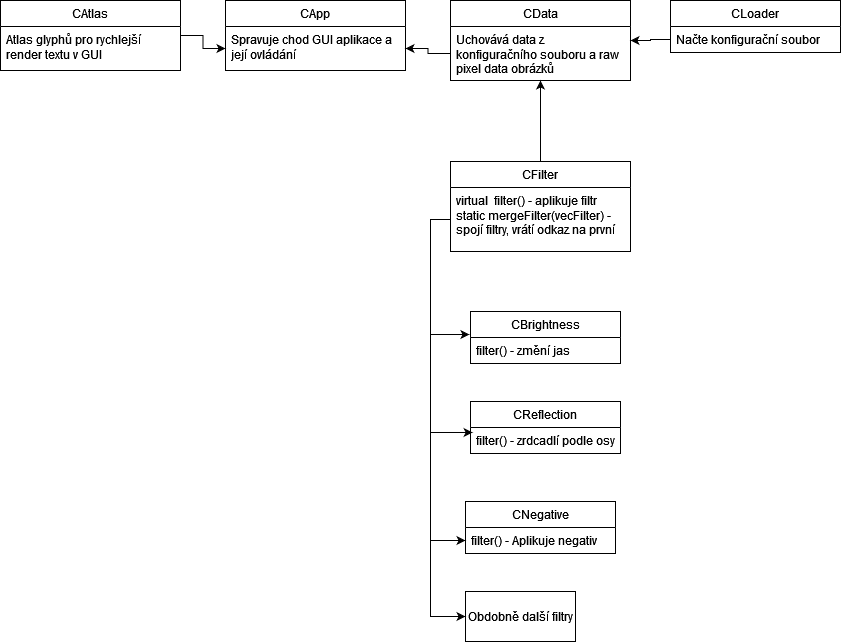

The diagram above was exported from draw.io. Its source (the exported page's mxGraphModel, read from the mxfile embedded in the PNG):
<mxGraphModel dx="1434" dy="782" grid="1" gridSize="10" guides="1" tooltips="1" connect="1" arrows="1" fold="1" page="1" pageScale="1" pageWidth="827" pageHeight="1169" math="0" shadow="0">
  <root>
    <mxCell id="WIyWlLk6GJQsqaUBKTNV-0" />
    <mxCell id="WIyWlLk6GJQsqaUBKTNV-1" parent="WIyWlLk6GJQsqaUBKTNV-0" />
    <mxCell id="qzaUXf29P0M0inIb0xUf-2" value="CBrightness" style="swimlane;fontStyle=0;childLayout=stackLayout;horizontal=1;startSize=26;fillColor=none;horizontalStack=0;resizeParent=1;resizeParentMax=0;resizeLast=0;collapsible=1;marginBottom=0;whiteSpace=wrap;html=1;" vertex="1" parent="WIyWlLk6GJQsqaUBKTNV-1">
      <mxGeometry x="470" y="400" width="150" height="52" as="geometry" />
    </mxCell>
    <mxCell id="qzaUXf29P0M0inIb0xUf-3" value="filter() - změní jas" style="text;strokeColor=none;fillColor=none;align=left;verticalAlign=top;spacingLeft=4;spacingRight=4;overflow=hidden;rotatable=0;points=[[0,0.5],[1,0.5]];portConstraint=eastwest;whiteSpace=wrap;html=1;" vertex="1" parent="qzaUXf29P0M0inIb0xUf-2">
      <mxGeometry y="26" width="150" height="26" as="geometry" />
    </mxCell>
    <mxCell id="qzaUXf29P0M0inIb0xUf-32" style="edgeStyle=orthogonalEdgeStyle;rounded=0;orthogonalLoop=1;jettySize=auto;html=1;entryX=0.5;entryY=1;entryDx=0;entryDy=0;" edge="1" parent="WIyWlLk6GJQsqaUBKTNV-1" source="qzaUXf29P0M0inIb0xUf-6" target="qzaUXf29P0M0inIb0xUf-25">
      <mxGeometry relative="1" as="geometry" />
    </mxCell>
    <mxCell id="qzaUXf29P0M0inIb0xUf-6" value="CFilter" style="swimlane;fontStyle=0;childLayout=stackLayout;horizontal=1;startSize=26;fillColor=none;horizontalStack=0;resizeParent=1;resizeParentMax=0;resizeLast=0;collapsible=1;marginBottom=0;whiteSpace=wrap;html=1;" vertex="1" parent="WIyWlLk6GJQsqaUBKTNV-1">
      <mxGeometry x="450" y="250" width="180" height="90" as="geometry" />
    </mxCell>
    <mxCell id="qzaUXf29P0M0inIb0xUf-8" value="virtual&amp;nbsp; filter() - aplikuje filtr&lt;br&gt;static mergeFilter(vecFilter) - spojí filtry, vrátí odkaz na první" style="text;strokeColor=none;fillColor=none;align=left;verticalAlign=top;spacingLeft=4;spacingRight=4;overflow=hidden;rotatable=0;points=[[0,0.5],[1,0.5]];portConstraint=eastwest;whiteSpace=wrap;html=1;" vertex="1" parent="qzaUXf29P0M0inIb0xUf-6">
      <mxGeometry y="26" width="180" height="64" as="geometry" />
    </mxCell>
    <mxCell id="qzaUXf29P0M0inIb0xUf-30" style="edgeStyle=orthogonalEdgeStyle;rounded=0;orthogonalLoop=1;jettySize=auto;html=1;" edge="1" parent="WIyWlLk6GJQsqaUBKTNV-1" source="qzaUXf29P0M0inIb0xUf-10" target="qzaUXf29P0M0inIb0xUf-29">
      <mxGeometry relative="1" as="geometry" />
    </mxCell>
    <mxCell id="qzaUXf29P0M0inIb0xUf-10" value="CAtlas" style="swimlane;fontStyle=0;childLayout=stackLayout;horizontal=1;startSize=26;fillColor=none;horizontalStack=0;resizeParent=1;resizeParentMax=0;resizeLast=0;collapsible=1;marginBottom=0;whiteSpace=wrap;html=1;" vertex="1" parent="WIyWlLk6GJQsqaUBKTNV-1">
      <mxGeometry y="89" width="180" height="70" as="geometry" />
    </mxCell>
    <mxCell id="qzaUXf29P0M0inIb0xUf-11" value="Atlas glyphů pro rychlejší render textu v GUI" style="text;strokeColor=none;fillColor=none;align=left;verticalAlign=top;spacingLeft=4;spacingRight=4;overflow=hidden;rotatable=0;points=[[0,0.5],[1,0.5]];portConstraint=eastwest;whiteSpace=wrap;html=1;" vertex="1" parent="qzaUXf29P0M0inIb0xUf-10">
      <mxGeometry y="26" width="180" height="44" as="geometry" />
    </mxCell>
    <mxCell id="qzaUXf29P0M0inIb0xUf-14" style="edgeStyle=orthogonalEdgeStyle;rounded=0;orthogonalLoop=1;jettySize=auto;html=1;entryX=-0.007;entryY=-0.115;entryDx=0;entryDy=0;entryPerimeter=0;" edge="1" parent="WIyWlLk6GJQsqaUBKTNV-1" source="qzaUXf29P0M0inIb0xUf-8" target="qzaUXf29P0M0inIb0xUf-3">
      <mxGeometry relative="1" as="geometry">
        <mxPoint x="430" y="430" as="targetPoint" />
        <Array as="points">
          <mxPoint x="430" y="308" />
          <mxPoint x="430" y="423" />
        </Array>
      </mxGeometry>
    </mxCell>
    <mxCell id="qzaUXf29P0M0inIb0xUf-16" value="CReflection" style="swimlane;fontStyle=0;childLayout=stackLayout;horizontal=1;startSize=26;fillColor=none;horizontalStack=0;resizeParent=1;resizeParentMax=0;resizeLast=0;collapsible=1;marginBottom=0;whiteSpace=wrap;html=1;" vertex="1" parent="WIyWlLk6GJQsqaUBKTNV-1">
      <mxGeometry x="470" y="490" width="150" height="52" as="geometry" />
    </mxCell>
    <mxCell id="qzaUXf29P0M0inIb0xUf-17" value="filter() - zrdcadlí podle osy" style="text;strokeColor=none;fillColor=none;align=left;verticalAlign=top;spacingLeft=4;spacingRight=4;overflow=hidden;rotatable=0;points=[[0,0.5],[1,0.5]];portConstraint=eastwest;whiteSpace=wrap;html=1;" vertex="1" parent="qzaUXf29P0M0inIb0xUf-16">
      <mxGeometry y="26" width="150" height="26" as="geometry" />
    </mxCell>
    <mxCell id="qzaUXf29P0M0inIb0xUf-15" style="edgeStyle=orthogonalEdgeStyle;rounded=0;orthogonalLoop=1;jettySize=auto;html=1;exitX=0;exitY=0.5;exitDx=0;exitDy=0;entryX=0.014;entryY=0.192;entryDx=0;entryDy=0;entryPerimeter=0;" edge="1" parent="WIyWlLk6GJQsqaUBKTNV-1" source="qzaUXf29P0M0inIb0xUf-8" target="qzaUXf29P0M0inIb0xUf-17">
      <mxGeometry relative="1" as="geometry">
        <mxPoint x="430" y="500" as="targetPoint" />
        <Array as="points">
          <mxPoint x="430" y="308" />
          <mxPoint x="430" y="521" />
        </Array>
      </mxGeometry>
    </mxCell>
    <mxCell id="qzaUXf29P0M0inIb0xUf-18" value="CNegative" style="swimlane;fontStyle=0;childLayout=stackLayout;horizontal=1;startSize=26;fillColor=none;horizontalStack=0;resizeParent=1;resizeParentMax=0;resizeLast=0;collapsible=1;marginBottom=0;whiteSpace=wrap;html=1;" vertex="1" parent="WIyWlLk6GJQsqaUBKTNV-1">
      <mxGeometry x="465" y="590" width="150" height="52" as="geometry" />
    </mxCell>
    <mxCell id="qzaUXf29P0M0inIb0xUf-19" value="filter() - Aplikuje negativ" style="text;strokeColor=none;fillColor=none;align=left;verticalAlign=top;spacingLeft=4;spacingRight=4;overflow=hidden;rotatable=0;points=[[0,0.5],[1,0.5]];portConstraint=eastwest;whiteSpace=wrap;html=1;" vertex="1" parent="qzaUXf29P0M0inIb0xUf-18">
      <mxGeometry y="26" width="150" height="26" as="geometry" />
    </mxCell>
    <mxCell id="qzaUXf29P0M0inIb0xUf-20" style="edgeStyle=orthogonalEdgeStyle;rounded=0;orthogonalLoop=1;jettySize=auto;html=1;exitX=0;exitY=0.5;exitDx=0;exitDy=0;entryX=0;entryY=0.5;entryDx=0;entryDy=0;" edge="1" parent="WIyWlLk6GJQsqaUBKTNV-1" source="qzaUXf29P0M0inIb0xUf-8" target="qzaUXf29P0M0inIb0xUf-19">
      <mxGeometry relative="1" as="geometry">
        <mxPoint x="430" y="580" as="targetPoint" />
      </mxGeometry>
    </mxCell>
    <mxCell id="qzaUXf29P0M0inIb0xUf-21" value="CLoader" style="swimlane;fontStyle=0;childLayout=stackLayout;horizontal=1;startSize=26;fillColor=none;horizontalStack=0;resizeParent=1;resizeParentMax=0;resizeLast=0;collapsible=1;marginBottom=0;whiteSpace=wrap;html=1;" vertex="1" parent="WIyWlLk6GJQsqaUBKTNV-1">
      <mxGeometry x="670" y="89" width="170" height="52" as="geometry" />
    </mxCell>
    <mxCell id="qzaUXf29P0M0inIb0xUf-22" value="Načte konfigurační soubor" style="text;strokeColor=none;fillColor=none;align=left;verticalAlign=top;spacingLeft=4;spacingRight=4;overflow=hidden;rotatable=0;points=[[0,0.5],[1,0.5]];portConstraint=eastwest;whiteSpace=wrap;html=1;" vertex="1" parent="qzaUXf29P0M0inIb0xUf-21">
      <mxGeometry y="26" width="170" height="26" as="geometry" />
    </mxCell>
    <mxCell id="qzaUXf29P0M0inIb0xUf-25" value="CData" style="swimlane;fontStyle=0;childLayout=stackLayout;horizontal=1;startSize=26;fillColor=none;horizontalStack=0;resizeParent=1;resizeParentMax=0;resizeLast=0;collapsible=1;marginBottom=0;whiteSpace=wrap;html=1;" vertex="1" parent="WIyWlLk6GJQsqaUBKTNV-1">
      <mxGeometry x="450" y="89" width="180" height="80" as="geometry" />
    </mxCell>
    <mxCell id="qzaUXf29P0M0inIb0xUf-26" value="Uchovává data z konfiguračního souboru a raw pixel data obrázků" style="text;strokeColor=none;fillColor=none;align=left;verticalAlign=top;spacingLeft=4;spacingRight=4;overflow=hidden;rotatable=0;points=[[0,0.5],[1,0.5]];portConstraint=eastwest;whiteSpace=wrap;html=1;" vertex="1" parent="qzaUXf29P0M0inIb0xUf-25">
      <mxGeometry y="26" width="180" height="54" as="geometry" />
    </mxCell>
    <mxCell id="qzaUXf29P0M0inIb0xUf-27" style="edgeStyle=orthogonalEdgeStyle;rounded=0;orthogonalLoop=1;jettySize=auto;html=1;entryX=1;entryY=0.5;entryDx=0;entryDy=0;" edge="1" parent="WIyWlLk6GJQsqaUBKTNV-1" source="qzaUXf29P0M0inIb0xUf-22" target="qzaUXf29P0M0inIb0xUf-25">
      <mxGeometry relative="1" as="geometry" />
    </mxCell>
    <mxCell id="qzaUXf29P0M0inIb0xUf-28" value="CApp" style="swimlane;fontStyle=0;childLayout=stackLayout;horizontal=1;startSize=26;fillColor=none;horizontalStack=0;resizeParent=1;resizeParentMax=0;resizeLast=0;collapsible=1;marginBottom=0;whiteSpace=wrap;html=1;" vertex="1" parent="WIyWlLk6GJQsqaUBKTNV-1">
      <mxGeometry x="225" y="89" width="180" height="70" as="geometry" />
    </mxCell>
    <mxCell id="qzaUXf29P0M0inIb0xUf-29" value="Spravuje chod GUI aplikace a&lt;br&gt;její ovládání" style="text;strokeColor=none;fillColor=none;align=left;verticalAlign=top;spacingLeft=4;spacingRight=4;overflow=hidden;rotatable=0;points=[[0,0.5],[1,0.5]];portConstraint=eastwest;whiteSpace=wrap;html=1;" vertex="1" parent="qzaUXf29P0M0inIb0xUf-28">
      <mxGeometry y="26" width="180" height="44" as="geometry" />
    </mxCell>
    <mxCell id="qzaUXf29P0M0inIb0xUf-31" style="edgeStyle=orthogonalEdgeStyle;rounded=0;orthogonalLoop=1;jettySize=auto;html=1;entryX=1;entryY=0.5;entryDx=0;entryDy=0;" edge="1" parent="WIyWlLk6GJQsqaUBKTNV-1" source="qzaUXf29P0M0inIb0xUf-26" target="qzaUXf29P0M0inIb0xUf-29">
      <mxGeometry relative="1" as="geometry" />
    </mxCell>
    <mxCell id="qzaUXf29P0M0inIb0xUf-34" value="Obdobně další filtry" style="html=1;whiteSpace=wrap;" vertex="1" parent="WIyWlLk6GJQsqaUBKTNV-1">
      <mxGeometry x="465" y="680" width="110" height="50" as="geometry" />
    </mxCell>
    <mxCell id="qzaUXf29P0M0inIb0xUf-36" style="edgeStyle=orthogonalEdgeStyle;rounded=0;orthogonalLoop=1;jettySize=auto;html=1;entryX=0;entryY=0.5;entryDx=0;entryDy=0;" edge="1" parent="WIyWlLk6GJQsqaUBKTNV-1" source="qzaUXf29P0M0inIb0xUf-8" target="qzaUXf29P0M0inIb0xUf-34">
      <mxGeometry relative="1" as="geometry">
        <mxPoint x="430" y="710" as="targetPoint" />
      </mxGeometry>
    </mxCell>
  </root>
</mxGraphModel>